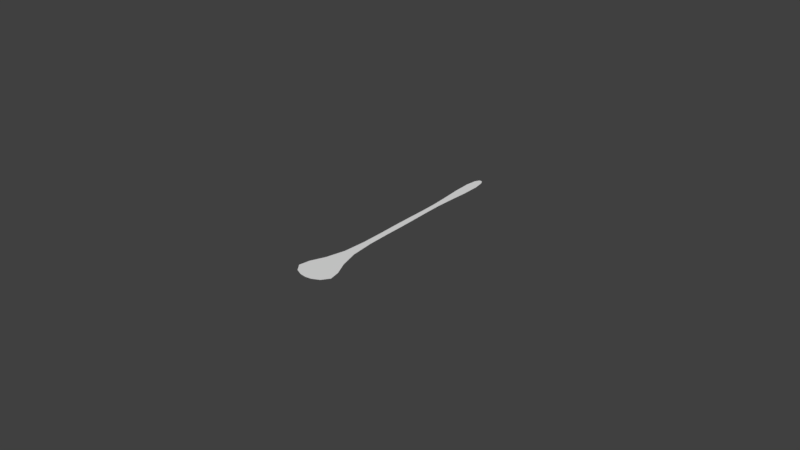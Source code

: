 # Source: line.blend  (saved by Blender 2.78.0; exported with 4.5.12 LTS)
import bpy
from mathutils import Matrix  # noqa: F401  (used for matrix-valued properties, if any)

bpy.ops.wm.read_factory_settings(use_empty=True)
scene = bpy.context.scene
scene.name = 'Scene'

# ---- collections
col_collection_1 = bpy.data.collections.new('Collection 1'); scene.collection.children.link(col_collection_1)

# ---- materials (node trees are filled in below, after node groups)
mat_line = bpy.data.materials.new('line')
mat_line.alpha_threshold = 0.0
mat_line.use_transparent_shadow = False
mat_line.roughness = 0.5

# ---- material node trees

# ---- world
world_world = bpy.data.worlds.new('World'); scene.world = world_world
world_world.color = (0.05088, 0.05088, 0.05088)
world_world.use_sun_shadow = False
world_world.sun_shadow_jitter_overblur = 0.0
world_world.cycles.sampling_method = 'MANUAL'

# ---- curves / text
cu_nurbscircle = bpy.data.curves.new('NurbsCircle', 'CURVE')
cu_nurbscircle.dimensions = '2D'
_sp = cu_nurbscircle.splines.new('NURBS'); _sp.points.add(11)
_sp.points.foreach_set('co', [0.0, -1.104, 0.0, 1.0, -0.3409, -1.0, 0.0, 0.3536, -0.01005, -0.7965, 0.0, 0.6768, -0.03386, 0.0, 0.0, 1.0, -0.01068, 0.5, 0.0, 0.6768, -0.09522, 1.0, 0.0, 0.3536, 0.0, 1.037, 0.0, 1.0, 0.09522, 1.0, 0.0, 0.3536, 0.01068, 0.5, 0.0, 0.6768, 0.03386, 0.0, 0.0, 1.0, 0.01005, -0.7965, 0.0, 0.6768, 0.3409, -1.0, 0.0, 0.3536])
_sp.order_v = 0
_sp.resolution_u = 3
_sp.use_cyclic_u = True
cu_nurbscircle.materials.append(mat_line)
cu_nurbscircle.use_path_clamp = True
cu_nurbscircle.bevel_resolution = 0
cu_nurbscircle.resolution_u = 3
cu_nurbscircle.render_resolution_u = 3
cu_nurbscircle.fill_mode = 'FRONT'

# ---- objects
ob_nurbscircle = bpy.data.objects.new('NurbsCircle', cu_nurbscircle)

# ---- transforms, parenting, visibility, modifiers, constraints
ob_nurbscircle.location = (0.0, 0.0, -5.96e-05)
ob_nurbscircle.lineart.crease_threshold = 0.0

# ---- collection membership
col_collection_1.objects.link(ob_nurbscircle)

# ---- scene / render settings (as saved in the file)
scene.frame_start = 1; scene.frame_end = 250; scene.frame_set(1)
scene.render.engine = 'BLENDER_EEVEE_NEXT'
scene.render.resolution_percentage = 50
scene.render.dither_intensity = 0.0
scene.cycles.use_denoising = False
scene.cycles.samples = 128
scene.cycles.sampling_pattern = 'TABULATED_SOBOL'
scene.cycles.light_sampling_threshold = 0.0
scene.cycles.use_adaptive_sampling = False
scene.cycles.use_light_tree = False
scene.cycles.blur_glossy = 0.0
scene.cycles.sample_clamp_indirect = 0.0
scene.view_settings.view_transform = 'Standard'
bpy.context.view_layer.update()

# ---- added for rendering (the .blend has no active camera and no usable light): camera, sun
cam_auto = bpy.data.cameras.new('AutoCamera')
cam_auto.lens = 50.0
cam_auto.sensor_width = 36.0
cam_auto.clip_end = 1000.0
ob_auto_camera = bpy.data.objects.new('AutoCamera', cam_auto)
scene.collection.objects.link(ob_auto_camera)
ob_auto_camera.location = (4.92509, -5.94339, 3.94002)
ob_auto_camera.rotation_euler = (1.09748, -7.21219e-08, 0.694738)
scene.camera = ob_auto_camera
light_auto_sun = bpy.data.lights.new('AutoSun', 'SUN')
light_auto_sun.energy = 3.0
light_auto_sun.angle = 0.0523599
ob_auto_sun = bpy.data.objects.new('AutoSun', light_auto_sun)
scene.collection.objects.link(ob_auto_sun)
ob_auto_sun.rotation_euler = (0.872665, 0.174533, 0.523599)
bpy.context.view_layer.update()
